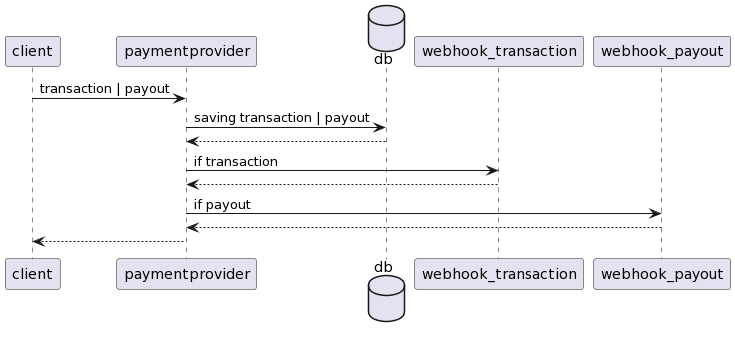

The diagram above was rendered by PlantUML. Its source (embedded in the PNG):
@startuml
participant client as client
participant paymentprovider as paymentprovider
database    db    as db
participant webhook_transaction as transaction
participant webhook_payout as payout
client -> paymentprovider: transaction | payout
paymentprovider -> db: saving transaction | payout
db --> paymentprovider
paymentprovider -> transaction: if transaction
transaction --> paymentprovider
paymentprovider -> payout: if payout
payout --> paymentprovider
paymentprovider --> client
@enduml